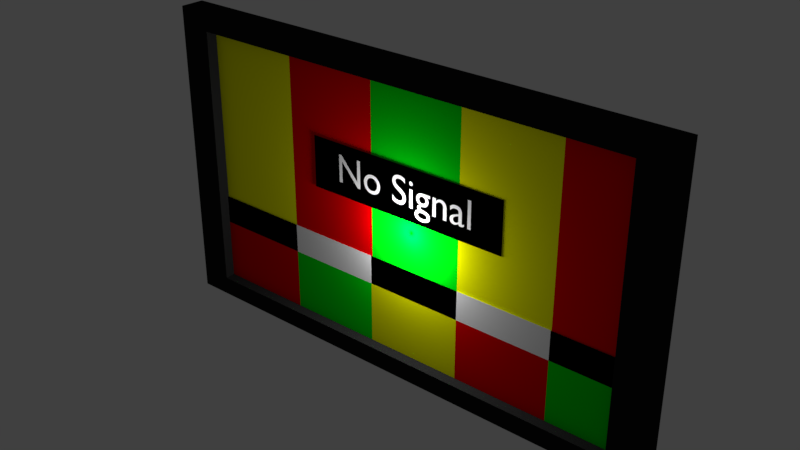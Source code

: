 # Source: 035_wall_TV.blend  (saved by Blender 2.78.0; exported with 4.5.12 LTS)
import bpy
from mathutils import Matrix  # noqa: F401  (used for matrix-valued properties, if any)

bpy.ops.wm.read_factory_settings(use_empty=True)
scene = bpy.context.scene
scene.name = 'Scene'

# ---- collections
col_collection_1 = bpy.data.collections.new('Collection 1'); scene.collection.children.link(col_collection_1)

# ---- materials (node trees are filled in below, after node groups)
mat_material_010 = bpy.data.materials.new('Material.010')
mat_material_010.alpha_threshold = 0.0
mat_material_010.use_transparent_shadow = False
mat_material_010.diffuse_color = (0.01341, 0.01341, 0.01341, 1.0)
mat_material_010.roughness = 0.5
mat_material_026 = bpy.data.materials.new('Material.026')
mat_material_026.alpha_threshold = 0.0
mat_material_026.use_transparent_shadow = False
mat_material_026.diffuse_color = (0.9773, 1.0, 0.0, 1.0)
mat_material_026.roughness = 0.5
mat_material_027 = bpy.data.materials.new('Material.027')
mat_material_027.alpha_threshold = 0.0
mat_material_027.use_transparent_shadow = False
mat_material_027.diffuse_color = (0.8, 0.0, 0.0008071, 1.0)
mat_material_027.roughness = 0.5
mat_material_028 = bpy.data.materials.new('Material.028')
mat_material_028.alpha_threshold = 0.0
mat_material_028.use_transparent_shadow = False
mat_material_028.diffuse_color = (0.0, 0.8, 0.005648, 1.0)
mat_material_028.roughness = 0.5
mat_material_029 = bpy.data.materials.new('Material.029')
mat_material_029.alpha_threshold = 0.0
mat_material_029.use_transparent_shadow = False
mat_material_029.diffuse_color = (1.0, 1.0, 1.0, 1.0)
mat_material_029.roughness = 0.5
mat_material_001 = bpy.data.materials.new('Material.001')
mat_material_001.alpha_threshold = 0.0
mat_material_001.use_transparent_shadow = False
mat_material_001.diffuse_color = (1.0, 1.0, 1.0, 1.0)
mat_material_001.roughness = 0.5
mat_material_002 = bpy.data.materials.new('Material.002')
mat_material_002.alpha_threshold = 0.0
mat_material_002.use_transparent_shadow = False
mat_material_002.diffuse_color = (0.0, 0.0, 0.0, 1.0)
mat_material_002.roughness = 0.5
mat_material = bpy.data.materials.new('Material')
mat_material.alpha_threshold = 0.0
mat_material.use_transparent_shadow = False
mat_material.diffuse_color = (0.9699, 0.9699, 0.9699, 1.0)
mat_material.roughness = 0.5
mat_material.line_color = (0.0, 0.0, 0.0, 1.0)

# ---- material node trees

# ---- world
world_world = bpy.data.worlds.new('World'); scene.world = world_world
world_world.color = (0.05088, 0.05088, 0.05088)
world_world.use_sun_shadow = False
world_world.sun_shadow_jitter_overblur = 0.0
world_world.cycles.sampling_method = 'MANUAL'

# ---- lights
light_lamp = bpy.data.lights.new('Lamp', 'POINT')
light_lamp.transmission_factor = 0.0
light_lamp.cutoff_distance = 30.0
light_lamp.energy = 100.0
light_lamp.shadow_buffer_clip_start = 1.001
light_lamp.shadow_soft_size = 0.1
light_lamp.shadow_maximum_resolution = 0.006
light_lamp.use_absolute_resolution = True

# ---- meshes
me_cube_012 = bpy.data.meshes.new('Cube.012')
me_cube_012.from_pydata([(0.02512, -0.269, 0.2911), (0.02529, -0.2517, 0.2911), (0.02578, -0.2517, 0.1583), (0.02561, -0.269, 0.1583), (0.02588, -0.2359, 0.1739), (0.02589, -0.235, 0.1732), (0.0259, -0.234, 0.1725), (0.02591, -0.2331, 0.1719), (0.02592, -0.2322, 0.1714), (0.02593, -0.2314, 0.1709), (0.02594, -0.2306, 0.1705), (0.02595, -0.2298, 0.1701), (0.02596, -0.2291, 0.1698), (0.02597, -0.2284, 0.1695), (0.02597, -0.2278, 0.1694), (0.02598, -0.2273, 0.1692), (0.02598, -0.2268, 0.1692), (0.02599, -0.2263, 0.1692), (0.02599, -0.2258, 0.1693), (0.026, -0.2254, 0.1694), (0.026, -0.225, 0.1696), (0.026, -0.2246, 0.1699), (0.02601, -0.2243, 0.1702), (0.02601, -0.2241, 0.1706), (0.02601, -0.2239, 0.1711), (0.02601, -0.2237, 0.1716), (0.02601, -0.2236, 0.1722), (0.026, -0.2235, 0.1729), (0.026, -0.2235, 0.1737), (0.02584, -0.2235, 0.2187), (0.02582, -0.2232, 0.2234), (0.02581, -0.2224, 0.2277), (0.02581, -0.221, 0.2315), (0.02582, -0.2192, 0.2349), (0.02583, -0.2169, 0.2379), (0.02585, -0.2143, 0.2405), (0.02587, -0.2112, 0.2427), (0.0259, -0.2079, 0.2444), (0.02593, -0.2042, 0.2458), (0.02596, -0.2003, 0.2467), (0.026, -0.1961, 0.2473), (0.02604, -0.1918, 0.2475), (0.02608, -0.1887, 0.2474), (0.02611, -0.1857, 0.2471), (0.02614, -0.1828, 0.2467), (0.02616, -0.1801, 0.2462), (0.02619, -0.1775, 0.2454), (0.02622, -0.1751, 0.2445), (0.02625, -0.1727, 0.2435), (0.02627, -0.1705, 0.2422), (0.0263, -0.1684, 0.2408), (0.02633, -0.1664, 0.2392), (0.02635, -0.1645, 0.2375), (0.02638, -0.1628, 0.2356), (0.02644, -0.1628, 0.2167), (0.02642, -0.1649, 0.2191), (0.02639, -0.167, 0.2212), (0.02636, -0.1693, 0.2231), (0.02633, -0.1715, 0.2249), (0.0263, -0.1738, 0.2264), (0.02627, -0.1761, 0.2276), (0.02624, -0.1785, 0.2287), (0.02622, -0.1808, 0.2296), (0.02619, -0.1832, 0.2303), (0.02617, -0.1856, 0.2307), (0.02614, -0.188, 0.231), (0.02612, -0.1904, 0.2311), (0.02609, -0.1929, 0.231), (0.02607, -0.1952, 0.2307), (0.02605, -0.1973, 0.2302), (0.02604, -0.1992, 0.2295), (0.02602, -0.2008, 0.2286), (0.02601, -0.2022, 0.2275), (0.02601, -0.2034, 0.2262), (0.026, -0.2044, 0.2246), (0.026, -0.2052, 0.2227), (0.026, -0.2057, 0.2207), (0.02601, -0.206, 0.2183), (0.02602, -0.2062, 0.2157), (0.02604, -0.2062, 0.2111), (0.02621, -0.1908, 0.2056), (0.02625, -0.1873, 0.2043), (0.02629, -0.1837, 0.203), (0.02633, -0.1802, 0.2016), (0.02637, -0.1768, 0.2), (0.0264, -0.1736, 0.1983), (0.02644, -0.1706, 0.1964), (0.02648, -0.1679, 0.1942), (0.02651, -0.1656, 0.1917), (0.02654, -0.1637, 0.1889), (0.02656, -0.1622, 0.1857), (0.02659, -0.1613, 0.1821), (0.0266, -0.161, 0.178), (0.02661, -0.1612, 0.1752), (0.02662, -0.1617, 0.1725), (0.02662, -0.1625, 0.1699), (0.02662, -0.1637, 0.1674), (0.02661, -0.1652, 0.1651), (0.0266, -0.1669, 0.163), (0.02659, -0.1689, 0.1612), (0.02657, -0.1712, 0.1596), (0.02655, -0.1736, 0.1583), (0.02653, -0.1764, 0.1574), (0.0265, -0.1793, 0.1568), (0.02647, -0.1824, 0.1566), (0.02645, -0.1844, 0.1566), (0.02643, -0.1864, 0.1568), (0.02641, -0.1884, 0.1571), (0.02639, -0.1904, 0.1575), (0.02637, -0.1924, 0.1581), (0.02634, -0.1943, 0.1588), (0.02632, -0.1963, 0.1596), (0.0263, -0.1983, 0.1605), (0.02628, -0.2002, 0.1616), (0.02625, -0.2021, 0.1628), (0.02623, -0.2041, 0.1641), (0.0262, -0.206, 0.1655), (0.02621, -0.2064, 0.164), (0.02621, -0.207, 0.1627), (0.0262, -0.2076, 0.1615), (0.0262, -0.2084, 0.1604), (0.02619, -0.2093, 0.1595), (0.02619, -0.2103, 0.1587), (0.02618, -0.2115, 0.158), (0.02617, -0.2127, 0.1575), (0.02615, -0.2142, 0.1571), (0.02614, -0.2157, 0.1568), (0.02612, -0.2174, 0.1566), (0.02611, -0.2192, 0.1566), (0.02609, -0.2205, 0.1566), (0.02608, -0.2218, 0.1567), (0.02607, -0.223, 0.1569), (0.02605, -0.2242, 0.1572), (0.02604, -0.2254, 0.1575), (0.02603, -0.2266, 0.158), (0.02601, -0.2279, 0.1586), (0.026, -0.2293, 0.1593), (0.02598, -0.2307, 0.1601), (0.02596, -0.2323, 0.161), (0.02594, -0.234, 0.1621), (0.02592, -0.2359, 0.1634), (0.02616, -0.2062, 0.176), (0.02618, -0.205, 0.1749), (0.0262, -0.2038, 0.1739), (0.02621, -0.2026, 0.173), (0.02623, -0.2014, 0.1722), (0.02624, -0.2001, 0.1714), (0.02626, -0.1989, 0.1707), (0.02627, -0.1976, 0.1702), (0.02629, -0.1963, 0.1697), (0.0263, -0.195, 0.1693), (0.02631, -0.1937, 0.169), (0.02633, -0.1923, 0.1689), (0.02634, -0.191, 0.1688), (0.02636, -0.1892, 0.1689), (0.02637, -0.1876, 0.1692), (0.02639, -0.186, 0.1697), (0.0264, -0.1845, 0.1704), (0.02641, -0.1832, 0.1712), (0.02642, -0.182, 0.1723), (0.02642, -0.181, 0.1734), (0.02643, -0.1801, 0.1747), (0.02643, -0.1795, 0.1761), (0.02643, -0.1789, 0.1777), (0.02642, -0.1786, 0.1793), (0.02642, -0.1785, 0.1811), (0.02641, -0.1788, 0.1836), (0.02639, -0.1795, 0.1858), (0.02637, -0.1808, 0.1879), (0.02635, -0.1824, 0.1898), (0.02632, -0.1844, 0.1916), (0.02629, -0.1868, 0.1933), (0.02626, -0.1895, 0.1948), (0.02623, -0.1924, 0.1963), (0.02619, -0.1956, 0.1976), (0.02615, -0.199, 0.199), (0.02611, -0.2025, 0.2003), (0.02607, -0.2062, 0.2015), (0.02708, -0.08781, 0.2457), (0.02725, -0.07049, 0.2457), (0.02757, -0.07049, 0.1583), (0.0274, -0.08781, 0.1583), (0.02717, -0.08781, 0.221), (0.02714, -0.08981, 0.2232), (0.02712, -0.09174, 0.2251), (0.02709, -0.0936, 0.2268), (0.02707, -0.09541, 0.2283), (0.02705, -0.09718, 0.2296), (0.02703, -0.09893, 0.2307), (0.02701, -0.1007, 0.2317), (0.02699, -0.1024, 0.2324), (0.02697, -0.1042, 0.233), (0.02695, -0.1059, 0.2333), (0.02693, -0.1077, 0.2336), (0.02691, -0.1096, 0.2336), (0.02688, -0.1122, 0.2335), (0.02686, -0.1145, 0.233), (0.02684, -0.1167, 0.2321), (0.02683, -0.1187, 0.231), (0.02682, -0.1205, 0.2296), (0.02681, -0.1221, 0.2279), (0.0268, -0.1235, 0.2259), (0.0268, -0.1246, 0.2236), (0.0268, -0.1255, 0.2212), (0.0268, -0.1262, 0.2185), (0.02681, -0.1266, 0.2155), (0.02682, -0.1267, 0.2124), (0.02702, -0.1267, 0.1583), (0.02684, -0.1441, 0.1583), (0.02665, -0.1441, 0.2122), (0.02663, -0.1438, 0.218), (0.02662, -0.143, 0.2232), (0.02661, -0.1417, 0.2278), (0.02661, -0.14, 0.232), (0.02662, -0.1379, 0.2357), (0.02663, -0.1354, 0.2388), (0.02665, -0.1325, 0.2415), (0.02668, -0.1294, 0.2437), (0.0267, -0.1259, 0.2453), (0.02674, -0.1222, 0.2465), (0.02677, -0.1183, 0.2472), (0.02681, -0.1143, 0.2475), (0.02684, -0.1119, 0.2474), (0.02686, -0.1094, 0.2471), (0.02689, -0.107, 0.2466), (0.02691, -0.1047, 0.2459), (0.02694, -0.1023, 0.245), (0.02697, -0.1001, 0.244), (0.02699, -0.09787, 0.2428), (0.02702, -0.09574, 0.2414), (0.02704, -0.0937, 0.2398), (0.02707, -0.09175, 0.2381), (0.02709, -0.08992, 0.2362), (0.02712, -0.0882, 0.2342), (0.02712, -0.08781, 0.2342), (0.02738, -0.05745, 0.2457), (0.02774, -0.02144, 0.2457), (0.0278, -0.01574, 0.2455), (0.02785, -0.01043, 0.2448), (0.0279, -0.005539, 0.2436), (0.02795, -0.001077, 0.242), (0.028, 0.002933, 0.24), (0.02804, 0.006472, 0.2376), (0.02809, 0.00952, 0.2348), (0.02812, 0.01206, 0.2317), (0.02816, 0.01407, 0.2281), (0.02818, 0.01552, 0.2243), (0.02821, 0.01641, 0.2201), (0.02823, 0.01671, 0.2155), (0.02823, 0.01668, 0.214), (0.02824, 0.01658, 0.2124), (0.02824, 0.01642, 0.2109), (0.02824, 0.01619, 0.2094), (0.02825, 0.0159, 0.208), (0.02825, 0.01555, 0.2066), (0.02825, 0.01512, 0.2053), (0.02825, 0.01464, 0.204), (0.02825, 0.01409, 0.2027), (0.02825, 0.01347, 0.2015), (0.02824, 0.01279, 0.2003), (0.02824, 0.01204, 0.1992), (0.02824, 0.01118, 0.198), (0.02823, 0.01026, 0.1969), (0.02823, 0.009268, 0.1959), (0.02822, 0.008214, 0.1948), (0.02821, 0.007095, 0.1939), (0.0282, 0.00591, 0.1929), (0.02819, 0.004661, 0.192), (0.02818, 0.003347, 0.1911), (0.02817, 0.001969, 0.1903), (0.02816, 0.000525, 0.1895), (0.02815, -0.0009836, 0.1888), (0.02814, -0.002557, 0.1881), (0.02814, -0.002557, 0.1877), (0.02816, -0.0005269, 0.1872), (0.02818, 0.001373, 0.1865), (0.0282, 0.003133, 0.1857), (0.02822, 0.004746, 0.1849), (0.02824, 0.006201, 0.1839), (0.02826, 0.007491, 0.1829), (0.02827, 0.008607, 0.1817), (0.02829, 0.00954, 0.1806), (0.0283, 0.01028, 0.1793), (0.02831, 0.01082, 0.178), (0.02832, 0.01115, 0.1766), (0.02832, 0.01126, 0.1752), (0.02832, 0.01121, 0.1743), (0.02833, 0.01103, 0.1733), (0.02833, 0.01074, 0.1724), (0.02833, 0.01033, 0.1715), (0.02832, 0.009801, 0.1705), (0.02832, 0.009146, 0.1696), (0.02832, 0.008365, 0.1687), (0.02831, 0.007456, 0.1678), (0.0283, 0.006417, 0.1669), (0.0283, 0.005247, 0.166), (0.02829, 0.003943, 0.1651), (0.02828, 0.002503, 0.1642), (0.02832, 0.006125, 0.1631), (0.02835, 0.009404, 0.162), (0.02839, 0.01234, 0.1606), (0.02842, 0.01495, 0.1591), (0.02845, 0.01723, 0.1574), (0.02847, 0.01919, 0.1555), (0.0285, 0.02084, 0.1534), (0.02852, 0.02217, 0.1512), (0.02854, 0.0232, 0.1487), (0.02855, 0.02392, 0.146), (0.02857, 0.02435, 0.1431), (0.02858, 0.0245, 0.14), (0.02859, 0.02415, 0.1363), (0.0286, 0.02315, 0.1327), (0.02859, 0.02151, 0.1294), (0.02858, 0.01928, 0.1263), (0.02856, 0.0165, 0.1235), (0.02854, 0.01318, 0.121), (0.02851, 0.009379, 0.1188), (0.02847, 0.005118, 0.117), (0.02843, 0.0004361, 0.1155), (0.02839, -0.004633, 0.1144), (0.02834, -0.01006, 0.1138), (0.02828, -0.0158, 0.1135), (0.02822, -0.02205, 0.1138), (0.02816, -0.02784, 0.1144), (0.0281, -0.03317, 0.1155), (0.02805, -0.038, 0.1169), (0.028, -0.04233, 0.1187), (0.02795, -0.04614, 0.121), (0.02791, -0.0494, 0.1235), (0.02787, -0.05212, 0.1265), (0.02784, -0.05425, 0.1297), (0.02781, -0.0558, 0.1333), (0.02779, -0.05674, 0.1372), (0.02777, -0.05706, 0.1414), (0.02776, -0.05692, 0.1441), (0.02775, -0.05648, 0.1468), (0.02775, -0.05573, 0.1493), (0.02775, -0.05465, 0.1518), (0.02776, -0.05322, 0.1541), (0.02777, -0.05141, 0.1563), (0.02778, -0.04922, 0.1584), (0.0278, -0.04662, 0.1602), (0.02783, -0.04359, 0.1619), (0.02786, -0.04012, 0.1634), (0.02789, -0.03618, 0.1647), (0.02793, -0.03176, 0.1657), (0.02797, -0.02755, 0.1666), (0.028, -0.0237, 0.1674), (0.02804, -0.0202, 0.1683), (0.02806, -0.01706, 0.1691), (0.02809, -0.01427, 0.17), (0.02811, -0.01185, 0.1708), (0.02813, -0.009797, 0.1717), (0.02814, -0.008109, 0.1727), (0.02815, -0.006791, 0.1737), (0.02815, -0.005847, 0.1747), (0.02816, -0.005278, 0.1758), (0.02815, -0.005088, 0.177), (0.02814, -0.005562, 0.1793), (0.02812, -0.006901, 0.1809), (0.0281, -0.008981, 0.1822), (0.02807, -0.01168, 0.1831), (0.02803, -0.01487, 0.1838), (0.02799, -0.01842, 0.1845), (0.02795, -0.02222, 0.1852), (0.02791, -0.02614, 0.186), (0.02787, -0.03005, 0.1872), (0.02783, -0.03383, 0.1887), (0.02778, -0.03736, 0.1908), (0.02774, -0.04051, 0.1935), (0.02773, -0.04153, 0.1947), (0.02771, -0.04254, 0.1959), (0.0277, -0.04351, 0.1973), (0.02768, -0.04445, 0.1989), (0.02767, -0.04533, 0.2005), (0.02765, -0.04613, 0.2022), (0.02764, -0.04685, 0.204), (0.02763, -0.04748, 0.2058), (0.02762, -0.04799, 0.2077), (0.0276, -0.04837, 0.2095), (0.0276, -0.04861, 0.2114), (0.02759, -0.04869, 0.2132), (0.02758, -0.04864, 0.215), (0.02758, -0.04848, 0.2167), (0.02757, -0.04822, 0.2183), (0.02757, -0.04783, 0.2199), (0.02757, -0.04732, 0.2215), (0.02757, -0.04667, 0.223), (0.02757, -0.04588, 0.2245), (0.02758, -0.04494, 0.226), (0.02758, -0.04384, 0.2275), (0.02759, -0.04258, 0.229), (0.0276, -0.04115, 0.2306), (0.02761, -0.03954, 0.2323), (0.02743, -0.05745, 0.2323), (0.02773, -0.03312, 0.2153), (0.02774, -0.03297, 0.213), (0.02776, -0.03255, 0.2108), (0.02777, -0.03187, 0.2088), (0.02779, -0.03094, 0.2069), (0.02781, -0.02978, 0.2051), (0.02782, -0.0284, 0.2036), (0.02785, -0.02681, 0.2022), (0.02787, -0.02504, 0.2011), (0.02789, -0.0231, 0.2002), (0.02791, -0.021, 0.1995), (0.02794, -0.01875, 0.1991), (0.02796, -0.01638, 0.199), (0.02799, -0.01382, 0.1991), (0.02801, -0.01143, 0.1995), (0.02803, -0.009205, 0.2001), (0.02804, -0.007163, 0.201), (0.02806, -0.005316, 0.2021), (0.02807, -0.003676, 0.2034), (0.02808, -0.002254, 0.2049), (0.02808, -0.001064, 0.2066), (0.02809, -0.0001171, 0.2084), (0.02809, 0.0005744, 0.2105), (0.02808, 0.0009983, 0.2126), (0.02808, 0.001142, 0.215), (0.02807, 0.0009836, 0.2171), (0.02805, 0.0005215, 0.2191), (0.02804, -0.0002231, 0.221), (0.02802, -0.001229, 0.2229), (0.028, -0.002476, 0.2245), (0.02798, -0.003943, 0.2261), (0.02796, -0.005608, 0.2274), (0.02794, -0.007451, 0.2285), (0.02792, -0.00945, 0.2295), (0.02789, -0.01159, 0.2302), (0.02787, -0.01384, 0.2306), (0.02785, -0.01618, 0.2307), (0.02782, -0.01844, 0.2306), (0.0278, -0.02061, 0.2302), (0.02779, -0.02269, 0.2295), (0.02777, -0.02464, 0.2286), (0.02776, -0.02644, 0.2275), (0.02774, -0.02808, 0.2262), (0.02774, -0.02953, 0.2247), (0.02773, -0.03076, 0.2231), (0.02773, -0.03176, 0.2213), (0.02773, -0.0325, 0.2194), (0.02773, -0.03296, 0.2174), (0.02794, -0.04032, 0.14), (0.02795, -0.04014, 0.1381), (0.02796, -0.03959, 0.1363), (0.02798, -0.03868, 0.1347), (0.02799, -0.03744, 0.1332), (0.02801, -0.03585, 0.1319), (0.02804, -0.03395, 0.1307), (0.02806, -0.03172, 0.1297), (0.02809, -0.02919, 0.1289), (0.02812, -0.02636, 0.1282), (0.02815, -0.02324, 0.1277), (0.02819, -0.01985, 0.1275), (0.02823, -0.01618, 0.1274), (0.02826, -0.01239, 0.1275), (0.0283, -0.008908, 0.1277), (0.02833, -0.005731, 0.1282), (0.02835, -0.002869, 0.1289), (0.02837, -0.0003261, 0.1298), (0.02839, 0.001893, 0.1308), (0.02841, 0.003784, 0.132), (0.02842, 0.005342, 0.1334), (0.02842, 0.006562, 0.135), (0.02843, 0.007439, 0.1368), (0.02842, 0.007969, 0.1387), (0.02842, 0.008147, 0.1408), (0.02841, 0.007979, 0.1427), (0.0284, 0.007487, 0.1445), (0.02838, 0.006687, 0.1461), (0.02837, 0.005595, 0.1477), (0.02835, 0.004227, 0.1491), (0.02833, 0.0026, 0.1503), (0.0283, 0.000729, 0.1514), (0.02828, -0.001369, 0.1523), (0.02826, -0.003678, 0.1531), (0.02823, -0.006181, 0.1536), (0.0282, -0.008863, 0.1539), (0.02817, -0.01171, 0.154), (0.02814, -0.01452, 0.154), (0.02812, -0.01754, 0.1538), (0.02809, -0.02069, 0.1534), (0.02806, -0.02388, 0.1529), (0.02803, -0.02702, 0.1521), (0.028, -0.03003, 0.1512), (0.02798, -0.03281, 0.15), (0.02796, -0.03528, 0.1486), (0.02794, -0.03735, 0.1469), (0.02794, -0.03894, 0.1449), (0.02793, -0.03996, 0.1426), (0.02832, 0.03715, 0.2457), (0.02849, 0.05448, 0.2457), (0.02881, 0.05447, 0.1583), (0.02864, 0.03715, 0.1583), (0.0282, 0.0354, 0.2722), (0.0282, 0.0355, 0.2736), (0.0282, 0.03577, 0.2749), (0.0282, 0.03622, 0.2762), (0.0282, 0.03682, 0.2774), (0.0282, 0.03757, 0.2785), (0.02821, 0.03844, 0.2795), (0.02821, 0.03944, 0.2803), (0.02822, 0.04054, 0.2811), (0.02823, 0.04173, 0.2817), (0.02824, 0.043, 0.2821), (0.02826, 0.04433, 0.2824), (0.02827, 0.04572, 0.2825), (0.02828, 0.04711, 0.2824), (0.0283, 0.04844, 0.2821), (0.02831, 0.04971, 0.2817), (0.02833, 0.0509, 0.2811), (0.02834, 0.052, 0.2803), (0.02835, 0.05299, 0.2795), (0.02836, 0.05387, 0.2785), (0.02838, 0.05462, 0.2774), (0.02839, 0.05522, 0.2762), (0.0284, 0.05566, 0.2749), (0.0284, 0.05594, 0.2736), (0.02841, 0.05604, 0.2722), (0.02841, 0.05594, 0.2708), (0.02842, 0.05566, 0.2695), (0.02842, 0.05522, 0.2682), (0.02841, 0.05461, 0.267), (0.02841, 0.05387, 0.2659), (0.02841, 0.05299, 0.2649), (0.0284, 0.052, 0.264), (0.02839, 0.0509, 0.2633), (0.02838, 0.04971, 0.2627), (0.02837, 0.04844, 0.2622), (0.02836, 0.04711, 0.262), (0.02834, 0.04572, 0.2619), (0.02833, 0.04433, 0.262), (0.02832, 0.04299, 0.2622), (0.0283, 0.04173, 0.2627), (0.02829, 0.04054, 0.2633), (0.02827, 0.03944, 0.264), (0.02826, 0.03844, 0.2649), (0.02825, 0.03757, 0.2659), (0.02824, 0.03682, 0.267), (0.02823, 0.03622, 0.2682), (0.02822, 0.03577, 0.2695), (0.02821, 0.0355, 0.2708), (0.02859, 0.07861, 0.2835), (0.02861, 0.08097, 0.285), (0.02863, 0.08335, 0.2863), (0.02865, 0.08576, 0.2876), (0.02867, 0.08819, 0.2887), (0.02869, 0.09064, 0.2896), (0.02871, 0.09312, 0.2905), (0.02873, 0.09561, 0.2912), (0.02875, 0.09811, 0.2918), (0.02878, 0.1006, 0.2922), (0.0288, 0.1031, 0.2926), (0.02883, 0.1057, 0.2928), (0.02885, 0.1082, 0.2928), (0.02891, 0.1141, 0.2925), (0.02897, 0.1196, 0.2917), (0.02902, 0.1248, 0.2903), (0.02908, 0.1295, 0.2884), (0.02913, 0.1337, 0.2861), (0.02918, 0.1375, 0.2832), (0.02922, 0.1407, 0.2799), (0.02926, 0.1435, 0.2762), (0.0293, 0.1456, 0.272), (0.02933, 0.1472, 0.2675), (0.02936, 0.1482, 0.2626), (0.02938, 0.1485, 0.2574), (0.0294, 0.1474, 0.249), (0.0294, 0.1442, 0.2417), (0.02937, 0.1395, 0.2354), (0.02933, 0.1336, 0.23), (0.02928, 0.1269, 0.2251), (0.02923, 0.1198, 0.2206), (0.02918, 0.1127, 0.2162), (0.02913, 0.106, 0.2119), (0.02908, 0.1, 0.2074), (0.02906, 0.09532, 0.2024), (0.02904, 0.0922, 0.1968), (0.02906, 0.09107, 0.1904), (0.02907, 0.09121, 0.1885), (0.02908, 0.09164, 0.1866), (0.02909, 0.09236, 0.1847), (0.02911, 0.09338, 0.1828), (0.02913, 0.0947, 0.181), (0.02915, 0.09632, 0.1793), (0.02917, 0.09825, 0.1777), (0.0292, 0.1005, 0.1764), (0.02923, 0.1031, 0.1753), (0.02926, 0.1059, 0.1744), (0.0293, 0.1091, 0.1739), (0.02933, 0.1127, 0.1737), (0.02936, 0.1159, 0.1738), (0.02939, 0.1191, 0.1743), (0.02942, 0.1223, 0.1749), (0.02945, 0.1254, 0.1759), (0.02948, 0.1284, 0.1772), (0.0295, 0.1314, 0.1787), (0.02952, 0.1344, 0.1804), (0.02954, 0.1372, 0.1824), (0.02956, 0.14, 0.1847), (0.02958, 0.1426, 0.1872), (0.0296, 0.1452, 0.19), (0.02961, 0.1477, 0.193), (0.0297, 0.1477, 0.1688), (0.02968, 0.1449, 0.1668), (0.02966, 0.1421, 0.165), (0.02963, 0.1392, 0.1634), (0.02961, 0.1363, 0.1619), (0.02959, 0.1334, 0.1607), (0.02956, 0.1304, 0.1596), (0.02953, 0.1273, 0.1586), (0.0295, 0.1241, 0.1579), (0.02947, 0.1209, 0.1573), (0.02944, 0.1175, 0.1569), (0.02941, 0.1141, 0.1566), (0.02937, 0.1105, 0.1566), (0.02932, 0.1053, 0.1569), (0.02927, 0.1003, 0.1578), (0.02922, 0.09569, 0.1593), (0.02917, 0.09138, 0.1613), (0.02912, 0.08744, 0.1638), (0.02907, 0.08391, 0.1668), (0.02903, 0.08083, 0.1702), (0.02899, 0.07824, 0.174), (0.02895, 0.07615, 0.1782), (0.02892, 0.07462, 0.1827), (0.0289, 0.07368, 0.1875), (0.02887, 0.07336, 0.1926), (0.02885, 0.07449, 0.2023), (0.02885, 0.07761, 0.2105), (0.02887, 0.08233, 0.2173), (0.02891, 0.08824, 0.2231), (0.02896, 0.09496, 0.2281), (0.02901, 0.1021, 0.2325), (0.02907, 0.1092, 0.2366), (0.02912, 0.1159, 0.2405), (0.02916, 0.1218, 0.2446), (0.02919, 0.1265, 0.249), (0.02921, 0.1296, 0.254), (0.0292, 0.1308, 0.2599), (0.02918, 0.1306, 0.2622), (0.02917, 0.1301, 0.2643), (0.02916, 0.1292, 0.2663), (0.02914, 0.1281, 0.2682), (0.02912, 0.1266, 0.2698), (0.02909, 0.1249, 0.2713), (0.02907, 0.1229, 0.2726), (0.02904, 0.1207, 0.2737), (0.02902, 0.1182, 0.2745), (0.02899, 0.1156, 0.2752), (0.02896, 0.1127, 0.2756), (0.02893, 0.1098, 0.2757), (0.02891, 0.1075, 0.2756), (0.02888, 0.1051, 0.2754), (0.02886, 0.1027, 0.275), (0.02884, 0.1002, 0.2745), (0.02882, 0.09766, 0.2737), (0.02879, 0.09506, 0.2728), (0.02877, 0.09241, 0.2716), (0.02875, 0.08972, 0.2702), (0.02873, 0.08698, 0.2685), (0.02871, 0.08422, 0.2666), (0.02869, 0.08143, 0.2644), (0.02867, 0.07861, 0.2619), (0.03057, 0.2647, 0.2475), (0.03063, 0.2711, 0.2471), (0.0307, 0.2772, 0.2459), (0.03076, 0.2829, 0.244), (0.03082, 0.2882, 0.2415), (0.03088, 0.2931, 0.2383), (0.03094, 0.2975, 0.2346), (0.03099, 0.3014, 0.2303), (0.03104, 0.3047, 0.2256), (0.03109, 0.3073, 0.2204), (0.03113, 0.3092, 0.2149), (0.03116, 0.3104, 0.209), (0.03119, 0.3108, 0.2029), (0.03121, 0.3104, 0.1963), (0.03122, 0.3093, 0.1901), (0.03122, 0.3074, 0.1843), (0.03122, 0.3048, 0.1789), (0.0312, 0.3016, 0.174), (0.03118, 0.2978, 0.1697), (0.03115, 0.2935, 0.1658), (0.03112, 0.2886, 0.1626), (0.03107, 0.2832, 0.16), (0.03102, 0.2774, 0.1581), (0.03097, 0.2712, 0.157), (0.0309, 0.2647, 0.1566), (0.03083, 0.2579, 0.1569), (0.03077, 0.2515, 0.1581), (0.0307, 0.2455, 0.1599), (0.03064, 0.24, 0.1624), (0.03057, 0.235, 0.1656), (0.03052, 0.2305, 0.1694), (0.03046, 0.2267, 0.1737), (0.03041, 0.2234, 0.1786), (0.03037, 0.2208, 0.184), (0.03033, 0.219, 0.1899), (0.03029, 0.2178, 0.1962), (0.03026, 0.2174, 0.2029), (0.03024, 0.2178, 0.2092), (0.03023, 0.219, 0.2152), (0.03023, 0.2209, 0.2208), (0.03024, 0.2236, 0.226), (0.03025, 0.2269, 0.2307), (0.03028, 0.2308, 0.2349), (0.03031, 0.2352, 0.2386), (0.03035, 0.2402, 0.2417), (0.03039, 0.2457, 0.2441), (0.03044, 0.2517, 0.246), (0.0305, 0.258, 0.2471), (0.03063, 0.2649, 0.2319), (0.03059, 0.2607, 0.2316), (0.03055, 0.2567, 0.2309), (0.03052, 0.2529, 0.2297), (0.03049, 0.2495, 0.2281), (0.03046, 0.2463, 0.2261), (0.03045, 0.2435, 0.2236), (0.03043, 0.241, 0.2209), (0.03042, 0.239, 0.2178), (0.03042, 0.2373, 0.2144), (0.03042, 0.2361, 0.2107), (0.03043, 0.2354, 0.2068), (0.03044, 0.2351, 0.2027), (0.03046, 0.2353, 0.1981), (0.03048, 0.236, 0.1939), (0.03051, 0.2372, 0.19), (0.03054, 0.2388, 0.1864), (0.03057, 0.2408, 0.1832), (0.0306, 0.2431, 0.1803), (0.03064, 0.2459, 0.1779), (0.03068, 0.249, 0.1759), (0.03072, 0.2525, 0.1743), (0.03076, 0.2563, 0.1731), (0.0308, 0.2605, 0.1724), (0.03085, 0.2649, 0.1721), (0.03089, 0.269, 0.1724), (0.03092, 0.2728, 0.1731), (0.03095, 0.2764, 0.1743), (0.03098, 0.2796, 0.176), (0.031, 0.2826, 0.1781), (0.03102, 0.2853, 0.1806), (0.03103, 0.2876, 0.1835), (0.03104, 0.2895, 0.1867), (0.03104, 0.2911, 0.1903), (0.03104, 0.2922, 0.1942), (0.03103, 0.2929, 0.1984), (0.03101, 0.2931, 0.2029), (0.031, 0.2929, 0.207), (0.03097, 0.2922, 0.2109), (0.03095, 0.291, 0.2145), (0.03092, 0.2894, 0.2178), (0.03089, 0.2875, 0.2209), (0.03086, 0.2851, 0.2237), (0.03082, 0.2825, 0.2261), (0.03079, 0.2795, 0.2281), (0.03075, 0.2762, 0.2297), (0.03071, 0.2727, 0.2309), (0.03067, 0.2689, 0.2316), (0.03108, 0.3324, 0.2911), (0.03126, 0.3503, 0.2911), (0.03163, 0.3503, 0.1883), (0.03215, 0.4403, 0.2911), (0.0323, 0.4555, 0.2911), (0.03279, 0.4554, 0.1583), (0.03261, 0.4375, 0.1583), (0.03223, 0.4375, 0.2605), (0.03173, 0.3488, 0.1583), (0.03157, 0.3324, 0.1583), (0.03472, 0.6045, 0.09127), (0.02451, -0.4255, 0.09127), (0.03501, 0.6045, 0.3423), (0.0248, -0.4255, 0.3423), (0.03991, 1.298, -0.5915), (0.01209, -1.069, -0.5915), (0.04004, 1.298, -0.1491), (0.01222, -1.069, -0.1491), (0.03336, 0.7408, -0.5915), (0.0335, 0.7408, -0.1491), (0.02784, 0.2718, -0.5915), (0.02798, 0.2718, -0.1491), (0.02218, -0.2098, -0.5915), (0.02232, -0.2098, -0.1491), (0.01664, -0.6812, -0.5915), (0.01678, -0.6812, -0.1491), (0.04, 1.298, -0.2921), (0.01218, -1.069, -0.2921), (0.03345, 0.7408, -0.2921), (0.02794, 0.2718, -0.2921), (0.02228, -0.2098, -0.2921), (0.01674, -0.6812, -0.2921), (0.1084, 1.378, -0.6851), (0.1084, 1.378, 0.7952), (0.07945, -1.159, -0.6851), (0.07945, -1.159, 0.7952), (-0.01029, 1.38, -0.6851), (-0.01029, 1.38, 0.7952), (-0.03926, -1.158, -0.6851), (-0.03926, -1.158, 0.7952), (-0.03926, -1.158, 0.05507), (-0.02478, 0.1111, 0.7952), (-0.01029, 1.38, 0.05507), (-0.02478, 0.1111, -0.6851), (-0.03926, -1.158, -0.315), (-0.01753, 0.7454, 0.7952), (-0.01029, 1.38, -0.315), (-0.03202, -0.5233, -0.6851), (-0.03926, -1.158, 0.4251), (-0.03202, -0.5233, 0.7952), (-0.01029, 1.38, 0.4251), (-0.01753, 0.7454, -0.6851), (-0.03926, -1.158, -0.5), (-0.01391, 1.063, 0.7952), (-0.01029, 1.38, -0.5), (-0.03564, -0.8405, -0.6851), (-0.03926, -1.158, 0.2401), (-0.0284, -0.2061, 0.7952), (-0.01029, 1.38, 0.2401), (-0.02116, 0.4282, -0.6851), (-0.03926, -1.158, -0.13), (-0.02116, 0.4282, 0.7952), (-0.01029, 1.38, -0.13), (-0.0284, -0.2061, -0.6851), (-0.03926, -1.158, 0.6102), (-0.03564, -0.8405, 0.7952), (-0.01029, 1.38, 0.6102), (-0.01391, 1.063, -0.6851), (-0.03926, -1.158, -0.5925), (-0.0121, 1.221, 0.7952), (-0.01029, 1.38, -0.5925), (-0.03745, -0.9991, -0.6851), (-0.03926, -1.158, 0.1476), (-0.02659, -0.04753, 0.7952), (-0.01029, 1.38, 0.1476), (-0.02297, 0.2696, -0.6851), (-0.02478, 0.1111, -0.5925), (-0.03745, -0.9991, 0.05507), (-0.03926, -1.158, -0.2225), (-0.01935, 0.5868, 0.7952), (-0.01029, 1.38, -0.2225), (-0.03021, -0.3647, -0.6851), (-0.03926, -1.158, 0.5177), (-0.03383, -0.6819, 0.7952), (-0.01029, 1.38, 0.5177), (-0.01572, 0.904, -0.6851), (-0.03745, -0.9991, 0.4251), (-0.03202, -0.5233, -0.5925), (-0.03745, -0.9991, -0.315), (-0.01753, 0.7454, -0.5925), (-0.03926, -1.158, -0.4075), (-0.01572, 0.904, 0.7952), (-0.01029, 1.38, -0.4075), (-0.03383, -0.6819, -0.6851), (-0.03926, -1.158, 0.3326), (-0.03021, -0.3647, 0.7952), (-0.01029, 1.38, 0.3326), (-0.01935, 0.5868, -0.6851), (-0.03926, -1.158, -0.03745), (-0.02297, 0.2696, 0.7952), (-0.01029, 1.38, -0.03745), (-0.02659, -0.04753, -0.6851), (-0.03926, -1.158, 0.7027), (-0.03745, -0.9991, 0.7952), (-0.01029, 1.38, 0.7027), (-0.0121, 1.221, -0.6851), (-0.02478, 0.1111, 0.7027), (-0.0121, 1.221, 0.05507), (-0.01753, 0.7454, 0.7027), (-0.0121, 1.221, 0.4251), (-0.03202, -0.5233, 0.7027), (-0.0121, 1.221, -0.315), (-0.0121, 1.221, -0.13), (-0.02116, 0.4282, -0.5925), (-0.03745, -0.9991, -0.13), (-0.03564, -0.8405, -0.5925), (-0.03745, -0.9991, -0.5), (-0.0284, -0.2061, 0.7027), (-0.03564, -0.8405, 0.7027), (-0.03745, -0.9991, 0.6102), (-0.03745, -0.9991, 0.2401), (-0.01391, 1.063, 0.7027), (-0.0121, 1.221, 0.6102), (-0.02116, 0.4282, 0.7027), (-0.0121, 1.221, 0.2401), (-0.0284, -0.2061, -0.5925), (-0.01391, 1.063, -0.5925), (-0.0121, 1.221, -0.5), (-0.0121, 1.221, -0.4075), (-0.01572, 0.904, -0.5925), (-0.03021, -0.3647, -0.5925), (-0.0121, 1.221, 0.3326), (-0.01935, 0.5868, 0.7027), (-0.02297, 0.2696, 0.7027), (-0.0121, 1.221, 0.7027), (-0.01572, 0.904, 0.7027), (-0.03745, -0.9991, 0.3326), (-0.03745, -0.9991, 0.1476), (-0.03383, -0.6819, 0.7027), (-0.03745, -0.9991, 0.7027), (-0.03745, -0.9991, 0.5177), (-0.02659, -0.04753, 0.7027), (-0.03021, -0.3647, 0.7027), (-0.03745, -0.9991, -0.4075), (-0.03745, -0.9991, -0.5925), (-0.03745, -0.9991, -0.03745), (-0.03745, -0.9991, -0.2225), (-0.02297, 0.2696, -0.5925), (-0.0121, 1.221, -0.03745), (-0.0121, 1.221, -0.2225), (-0.01935, 0.5868, -0.5925), (-0.03383, -0.6819, -0.5925), (-0.0121, 1.221, 0.5177), (-0.0121, 1.221, 0.1476), (-0.02659, -0.04753, -0.5925), (-0.0121, 1.221, -0.5925), (0.03342, 0.269, 0.05507), (0.03885, 0.7448, 0.05507), (0.03885, 0.7448, 0.1476), (0.03885, 0.7448, 0.5177), (0.03885, 0.7448, 0.4251), (0.03342, 0.269, 0.4251), (0.03885, 0.7448, -0.2225), (0.03885, 0.7448, -0.315), (0.03342, 0.269, -0.315), (0.02256, -0.6825, 0.05507), (0.03161, 0.1104, 0.7027), (0.02799, -0.2068, 0.05507), (0.04428, 1.221, 0.05507), (0.03885, 0.7448, 0.3326), (0.03885, 0.7448, 0.2401), (0.03885, 0.7448, 0.7027), (0.03885, 0.7448, 0.6102), (0.04428, 1.221, 0.4251), (0.02437, -0.5239, 0.7027), (0.02256, -0.6825, 0.4251), (0.02799, -0.2068, 0.4251), (0.02256, -0.6825, -0.315), (0.02799, -0.2068, -0.315), (0.03885, 0.7448, -0.4075), (0.03885, 0.7448, -0.5), (0.03885, 0.7448, -0.03745), (0.03885, 0.7448, -0.13), (0.04428, 1.221, -0.315), (0.04428, 1.221, -0.13), (0.03342, 0.269, -0.13), (0.03342, 0.269, -0.5), (0.02799, -0.2068, -0.2225), (0.02799, -0.2068, -0.03745), (0.02799, -0.2068, -0.13), (0.02256, -0.6825, -0.13), (0.02256, -0.6825, -0.5), (0.02799, -0.2068, 0.5177), (0.02799, -0.2068, 0.7027), (0.02799, -0.2068, 0.6102), (0.02075, -0.8411, 0.7027), (0.02256, -0.6825, 0.6102), (0.02256, -0.6825, 0.2401), (0.04247, 1.062, 0.7027), (0.04428, 1.221, 0.6102), (0.03523, 0.4276, 0.7027), (0.03342, 0.269, 0.6102), (0.03342, 0.269, 0.2401), (0.04428, 1.221, 0.2401), (0.02799, -0.2068, 0.1476), (0.02799, -0.2068, 0.3326), (0.02799, -0.2068, 0.2401), (0.02799, -0.2068, -0.4075), (0.02799, -0.2068, -0.5), (0.04428, 1.221, -0.5), (0.03161, 0.1104, -0.5925), (0.01894, -0.9997, 0.05507), (0.01894, -0.9997, 0.4251), (0.02437, -0.5239, -0.5925), (0.01894, -0.9997, -0.315), (0.03885, 0.7448, -0.5925), (0.03523, 0.4276, -0.5925), (0.01894, -0.9997, -0.13), (0.02075, -0.8411, -0.5925), (0.01894, -0.9997, -0.5), (0.01894, -0.9997, 0.6102), (0.01894, -0.9997, 0.2401), (0.02799, -0.2068, -0.5925), (0.04247, 1.062, -0.5925), (0.04428, 1.221, -0.4075), (0.04066, 0.9033, -0.5925), (0.02618, -0.3653, -0.5925), (0.04428, 1.221, 0.3326), (0.03342, 0.269, 0.3326), (0.03342, 0.269, 0.1476), (0.03704, 0.5862, 0.7027), (0.03342, 0.269, 0.7027), (0.03342, 0.269, 0.5177), (0.04428, 1.221, 0.7027), (0.04066, 0.9033, 0.7027), (0.02256, -0.6825, 0.3326), (0.01894, -0.9997, 0.3326), (0.01894, -0.9997, 0.1476), (0.02256, -0.6825, 0.7027), (0.01894, -0.9997, 0.7027), (0.01894, -0.9997, 0.5177), (0.0298, -0.04817, 0.7027), (0.02618, -0.3653, 0.7027), (0.02256, -0.6825, -0.4075), (0.01894, -0.9997, -0.4075), (0.01894, -0.9997, -0.5925), (0.02256, -0.6825, -0.03745), (0.01894, -0.9997, -0.03745), (0.01894, -0.9997, -0.2225), (0.03342, 0.269, -0.4075), (0.03342, 0.269, -0.5925), (0.03342, 0.269, -0.03745), (0.03342, 0.269, -0.2225), (0.04428, 1.221, -0.03745), (0.04428, 1.221, -0.2225), (0.03704, 0.5862, -0.5925), (0.02256, -0.6825, -0.2225), (0.02256, -0.6825, -0.5925), (0.02256, -0.6825, 0.5177), (0.02256, -0.6825, 0.1476), (0.04428, 1.221, 0.5177), (0.04428, 1.221, 0.1476), (0.0298, -0.04817, -0.5925), (0.04428, 1.221, -0.5925), (-0.03926, -1.158, -0.6388), (-0.03835, -1.078, -0.6851), (-0.03745, -0.9991, -0.6388), (-0.03835, -1.078, -0.5925), (-0.03926, -1.158, -0.6619), (-0.03881, -1.118, -0.6851), (-0.03745, -0.9991, -0.6619), (-0.03881, -1.118, -0.5925), (-0.03926, -1.158, -0.6157), (-0.0379, -1.039, -0.6851), (-0.03745, -0.9991, -0.6157), (-0.0379, -1.039, -0.5925), (-0.03835, -1.078, -0.6619), (-0.03835, -1.078, -0.6157), (-0.03881, -1.118, -0.6388), (-0.0379, -1.039, -0.6388), (-0.0379, -1.039, -0.6157), (-0.03881, -1.118, -0.6157), (-0.03881, -1.118, -0.6619), (-0.0379, -1.039, -0.6619)], [], [(2, 0, 1), (2, 3, 0), (42, 40, 41), (43, 40, 42), (43, 39, 40), (44, 39, 43), (45, 39, 44), (45, 38, 39), (46, 38, 45), (46, 37, 38), (47, 37, 46), (48, 37, 47), (48, 36, 37), (49, 36, 48), (49, 35, 36), (50, 35, 49), (51, 35, 50), (51, 34, 35), (52, 34, 51), (52, 33, 34), (53, 33, 52), (54, 55, 53), (55, 56, 53), (56, 57, 53), (57, 58, 53), (58, 59, 53), (59, 60, 53), (60, 61, 53), (61, 62, 53), (62, 63, 53), (63, 64, 53), (64, 33, 53), (64, 65, 33), (65, 66, 33), (66, 32, 33), (66, 67, 32), (67, 31, 32), (68, 31, 67), (69, 31, 68), (70, 31, 69), (71, 31, 70), (72, 31, 71), (72, 30, 31), (73, 30, 72), (74, 30, 73), (75, 30, 74), (75, 29, 30), (76, 29, 75), (77, 29, 76), (77, 28, 29), (78, 28, 77), (79, 28, 78), (80, 177, 79), (177, 28, 79), (81, 177, 80), (82, 177, 81), (83, 177, 82), (84, 177, 83), (84, 176, 177), (141, 28, 177), (84, 175, 176), (85, 175, 84), (85, 174, 175), (86, 174, 85), (86, 173, 174), (87, 173, 86), (87, 172, 173), (87, 171, 172), (88, 171, 87), (88, 170, 171), (89, 170, 88), (89, 169, 170), (89, 168, 169), (90, 168, 89), (90, 167, 168), (90, 166, 167), (91, 166, 90), (91, 165, 166), (92, 165, 91), (92, 164, 165), (92, 163, 164), (93, 163, 92), (93, 162, 163), (93, 161, 162), (142, 28, 141), (94, 161, 93), (143, 28, 142), (94, 160, 161), (144, 28, 143), (5, 140, 4), (144, 27, 28), (94, 159, 160), (6, 140, 5), (145, 27, 144), (145, 26, 27), (7, 140, 6), (95, 159, 94), (95, 158, 159), (145, 25, 26), (146, 25, 145), (8, 140, 7), (146, 24, 25), (147, 24, 146), (9, 140, 8), (95, 157, 158), (147, 23, 24), (10, 140, 9), (148, 23, 147), (148, 22, 23), (11, 140, 10), (95, 156, 157), (148, 21, 22), (149, 21, 148), (12, 140, 11), (149, 20, 21), (96, 156, 95), (13, 140, 12), (96, 155, 156), (150, 20, 149), (150, 19, 20), (14, 140, 13), (150, 18, 19), (15, 140, 14), (151, 18, 150), (151, 17, 18), (16, 140, 15), (151, 16, 17), (96, 154, 155), (151, 140, 16), (152, 140, 151), (96, 153, 154), (153, 140, 152), (96, 116, 153), (116, 140, 153), (97, 116, 96), (97, 115, 116), (117, 140, 116), (98, 115, 97), (98, 114, 115), (118, 140, 117), (118, 139, 140), (99, 114, 98), (99, 113, 114), (119, 139, 118), (119, 138, 139), (99, 112, 113), (120, 138, 119), (100, 112, 99), (120, 137, 138), (100, 111, 112), (121, 137, 120), (121, 136, 137), (101, 111, 100), (101, 110, 111), (122, 136, 121), (122, 135, 136), (101, 109, 110), (123, 135, 122), (123, 134, 135), (102, 109, 101), (102, 108, 109), (124, 134, 123), (124, 133, 134), (102, 107, 108), (124, 132, 133), (125, 132, 124), (103, 107, 102), (125, 131, 132), (103, 106, 107), (126, 131, 125), (126, 130, 131), (103, 105, 106), (127, 130, 126), (104, 105, 103), (127, 129, 130), (128, 129, 127), (222, 220, 221), (223, 220, 222), (223, 219, 220), (224, 219, 223), (225, 219, 224), (225, 218, 219), (226, 218, 225), (180, 178, 179), (180, 234, 178), (226, 217, 218), (227, 217, 226), (228, 217, 227), (228, 216, 217), (229, 216, 228), (229, 215, 216), (230, 215, 229), (231, 215, 230), (231, 214, 215), (232, 214, 231), (233, 214, 232), (233, 194, 214), (194, 213, 214), (180, 233, 234), (180, 182, 233), (182, 183, 233), (183, 184, 233), (184, 185, 233), (185, 186, 233), (186, 187, 233), (187, 188, 233), (188, 189, 233), (189, 190, 233), (190, 191, 233), (191, 192, 233), (192, 193, 233), (193, 194, 233), (195, 213, 194), (196, 213, 195), (197, 213, 196), (198, 213, 197), (198, 212, 213), (199, 212, 198), (200, 212, 199), (201, 212, 200), (201, 211, 212), (202, 211, 201), (203, 211, 202), (203, 210, 211), (204, 210, 203), (180, 181, 182), (205, 210, 204), (205, 209, 210), (206, 209, 205), (207, 209, 206), (207, 208, 209), (237, 235, 236), (237, 394, 235), (238, 394, 237), (239, 394, 238), (240, 394, 239), (241, 394, 240), (242, 394, 241), (243, 394, 242), (244, 393, 243), (393, 394, 243), (244, 392, 393), (245, 430, 244), (430, 431, 244), (431, 392, 244), (432, 392, 431), (432, 391, 392), (433, 391, 432), (245, 429, 430), (434, 391, 433), (245, 428, 429), (435, 391, 434), (245, 427, 428), (435, 390, 391), (436, 390, 435), (245, 426, 427), (246, 426, 245), (437, 390, 436), (437, 389, 390), (246, 425, 426), (438, 389, 437), (246, 424, 425), (438, 388, 389), (439, 388, 438), (246, 423, 424), (439, 387, 388), (247, 423, 246), (440, 387, 439), (440, 386, 387), (247, 422, 423), (440, 385, 386), (441, 385, 440), (247, 421, 422), (248, 421, 247), (441, 384, 385), (442, 384, 441), (248, 420, 421), (442, 383, 384), (395, 383, 442), (248, 419, 420), (395, 382, 383), (249, 419, 248), (396, 382, 395), (396, 381, 382), (249, 418, 419), (250, 418, 249), (396, 380, 381), (397, 380, 396), (250, 417, 418), (251, 417, 250), (397, 379, 380), (252, 417, 251), (398, 379, 397), (252, 416, 417), (398, 378, 379), (253, 416, 252), (399, 378, 398), (253, 415, 416), (254, 415, 253), (399, 377, 378), (400, 377, 399), (255, 415, 254), (255, 414, 415), (400, 376, 377), (256, 414, 255), (401, 376, 400), (256, 413, 414), (257, 413, 256), (401, 375, 376), (402, 375, 401), (257, 412, 413), (258, 412, 257), (403, 375, 402), (403, 374, 375), (258, 411, 412), (259, 411, 258), (404, 374, 403), (259, 410, 411), (404, 373, 374), (260, 410, 259), (405, 373, 404), (260, 409, 410), (406, 373, 405), (260, 408, 409), (261, 408, 260), (407, 373, 406), (261, 407, 408), (261, 373, 407), (261, 372, 373), (262, 372, 261), (262, 371, 372), (263, 371, 262), (263, 370, 371), (264, 370, 263), (265, 370, 264), (265, 369, 370), (266, 369, 265), (266, 368, 369), (267, 368, 266), (268, 368, 267), (269, 368, 268), (269, 367, 368), (270, 367, 269), (271, 367, 270), (272, 367, 271), (272, 366, 367), (273, 366, 272), (274, 366, 273), (275, 366, 274), (275, 365, 366), (276, 365, 275), (276, 364, 365), (277, 364, 276), (277, 363, 364), (278, 363, 277), (278, 362, 363), (279, 362, 278), (279, 361, 362), (279, 360, 361), (280, 360, 279), (280, 359, 360), (281, 359, 280), (281, 358, 359), (282, 358, 281), (283, 358, 282), (283, 357, 358), (284, 357, 283), (284, 356, 357), (285, 356, 284), (285, 355, 356), (286, 355, 285), (286, 354, 355), (287, 354, 286), (287, 353, 354), (288, 353, 287), (288, 352, 353), (289, 352, 288), (289, 351, 352), (290, 351, 289), (290, 350, 351), (291, 350, 290), (291, 349, 350), (292, 349, 291), (292, 348, 349), (293, 348, 292), (293, 347, 348), (294, 347, 293), (294, 346, 347), (295, 346, 294), (295, 345, 346), (296, 345, 295), (296, 344, 345), (297, 344, 296), (297, 343, 344), (298, 343, 297), (298, 342, 343), (299, 342, 298), (300, 342, 299), (300, 341, 342), (301, 341, 300), (301, 340, 341), (302, 340, 301), (302, 339, 340), (303, 339, 302), (303, 338, 339), (304, 479, 303), (479, 338, 303), (479, 480, 338), (480, 337, 338), (304, 478, 479), (481, 337, 480), (304, 477, 478), (482, 337, 481), (304, 476, 477), (305, 476, 304), (483, 337, 482), (305, 475, 476), (484, 337, 483), (305, 474, 475), (485, 337, 484), (485, 336, 337), (305, 473, 474), (486, 336, 485), (306, 473, 305), (306, 472, 473), (487, 336, 486), (487, 335, 336), (306, 471, 472), (307, 471, 306), (488, 335, 487), (307, 470, 471), (489, 335, 488), (489, 334, 335), (307, 469, 470), (308, 469, 307), (490, 334, 489), (308, 468, 469), (490, 333, 334), (309, 468, 308), (309, 467, 468), (443, 333, 490), (443, 332, 333), (309, 466, 467), (310, 466, 309), (444, 332, 443), (310, 465, 466), (445, 332, 444), (445, 331, 332), (310, 464, 465), (446, 331, 445), (311, 464, 310), (311, 463, 464), (447, 331, 446), (311, 462, 463), (447, 330, 331), (448, 330, 447), (312, 462, 311), (312, 461, 462), (449, 330, 448), (312, 460, 461), (450, 330, 449), (312, 459, 460), (450, 329, 330), (451, 329, 450), (313, 459, 312), (313, 458, 459), (452, 329, 451), (313, 457, 458), (453, 329, 452), (313, 456, 457), (454, 329, 453), (313, 455, 456), (455, 329, 454), (313, 329, 455), (313, 328, 329), (314, 328, 313), (314, 327, 328), (315, 327, 314), (316, 327, 315), (316, 326, 327), (317, 326, 316), (317, 325, 326), (318, 325, 317), (318, 324, 325), (319, 324, 318), (319, 323, 324), (320, 323, 319), (320, 322, 323), (321, 322, 320), (508, 506, 507), (508, 505, 506), (509, 505, 508), (509, 504, 505), (510, 504, 509), (510, 503, 504), (511, 503, 510), (511, 502, 503), (512, 502, 511), (512, 501, 502), (513, 501, 512), (513, 500, 501), (514, 500, 513), (514, 499, 500), (515, 499, 514), (515, 498, 499), (516, 498, 515), (516, 497, 498), (517, 497, 516), (517, 496, 497), (518, 496, 517), (518, 495, 496), (519, 495, 518), (520, 495, 519), (520, 542, 495), (520, 541, 542), (521, 541, 520), (521, 540, 541), (522, 540, 521), (522, 539, 540), (523, 539, 522), (523, 538, 539), (524, 538, 523), (524, 537, 538), (525, 537, 524), (525, 536, 537), (526, 536, 525), (526, 535, 536), (527, 535, 526), (527, 534, 535), (528, 534, 527), (528, 533, 534), (529, 533, 528), (529, 532, 533), (530, 532, 529), (530, 531, 532), (493, 491, 492), (493, 494, 491), (556, 554, 555), (556, 553, 554), (556, 552, 553), (557, 552, 556), (557, 551, 552), (557, 550, 551), (558, 550, 557), (558, 549, 550), (558, 548, 549), (559, 548, 558), (559, 547, 548), (559, 546, 547), (560, 546, 559), (560, 545, 546), (560, 544, 545), (561, 544, 560), (561, 543, 544), (561, 656, 543), (656, 657, 543), (657, 658, 543), (658, 659, 543), (659, 660, 543), (660, 661, 543), (661, 662, 543), (662, 663, 543), (663, 664, 543), (562, 654, 561), (654, 655, 561), (655, 656, 561), (563, 652, 562), (652, 653, 562), (653, 654, 562), (564, 651, 563), (651, 652, 563), (564, 650, 651), (564, 649, 650), (564, 648, 649), (564, 647, 648), (564, 646, 647), (565, 646, 564), (565, 645, 646), (565, 644, 645), (565, 643, 644), (566, 643, 565), (566, 642, 643), (566, 641, 642), (567, 641, 566), (567, 640, 641), (567, 639, 640), (568, 639, 567), (568, 638, 639), (568, 637, 638), (569, 637, 568), (569, 636, 637), (570, 636, 569), (570, 635, 636), (570, 634, 635), (571, 634, 570), (571, 633, 634), (572, 633, 571), (572, 632, 633), (573, 632, 572), (573, 631, 632), (574, 631, 573), (574, 630, 631), (575, 630, 574), (576, 630, 575), (576, 629, 630), (577, 629, 576), (578, 629, 577), (578, 628, 629), (579, 628, 578), (604, 602, 603), (579, 627, 628), (580, 627, 579), (604, 601, 602), (581, 627, 580), (581, 626, 627), (604, 600, 601), (582, 626, 581), (604, 599, 600), (583, 626, 582), (584, 626, 583), (584, 625, 626), (604, 598, 599), (585, 625, 584), (604, 597, 598), (586, 625, 585), (604, 596, 597), (586, 624, 625), (587, 624, 586), (604, 595, 596), (588, 624, 587), (604, 594, 595), (589, 624, 588), (604, 593, 594), (590, 624, 589), (604, 592, 593), (590, 623, 624), (591, 623, 590), (604, 591, 592), (604, 623, 591), (604, 622, 623), (605, 622, 604), (606, 622, 605), (606, 621, 622), (607, 621, 606), (607, 620, 621), (608, 620, 607), (609, 620, 608), (609, 619, 620), (610, 619, 609), (611, 619, 610), (611, 618, 619), (612, 618, 611), (613, 618, 612), (613, 617, 618), (614, 617, 613), (615, 617, 614), (615, 616, 617), (666, 712, 665), (666, 711, 712), (667, 711, 666), (667, 710, 711), (668, 710, 667), (668, 709, 710), (669, 709, 668), (669, 708, 709), (670, 708, 669), (670, 707, 708), (671, 707, 670), (671, 706, 707), (672, 713, 671), (713, 706, 671), (672, 760, 713), (714, 706, 713), (672, 759, 760), (715, 706, 714), (672, 758, 759), (716, 706, 715), (716, 705, 706), (673, 758, 672), (673, 757, 758), (717, 705, 716), (673, 756, 757), (718, 705, 717), (673, 755, 756), (719, 705, 718), (719, 704, 705), (674, 755, 673), (674, 754, 755), (720, 704, 719), (674, 753, 754), (721, 704, 720), (721, 703, 704), (675, 753, 674), (675, 752, 753), (722, 703, 721), (722, 702, 703), (676, 752, 675), (676, 751, 752), (723, 702, 722), (676, 750, 751), (724, 702, 723), (724, 701, 702), (677, 750, 676), (677, 749, 750), (725, 701, 724), (678, 749, 677), (678, 748, 749), (725, 700, 701), (726, 700, 725), (678, 747, 748), (727, 700, 726), (679, 747, 678), (727, 699, 700), (679, 746, 747), (728, 699, 727), (679, 745, 746), (680, 745, 679), (729, 699, 728), (729, 698, 699), (680, 744, 745), (730, 698, 729), (681, 744, 680), (730, 697, 698), (681, 743, 744), (731, 697, 730), (681, 742, 743), (732, 697, 731), (682, 742, 681), (732, 696, 697), (682, 741, 742), (733, 696, 732), (682, 740, 741), (734, 696, 733), (682, 739, 740), (735, 696, 734), (683, 739, 682), (735, 695, 696), (683, 738, 739), (736, 695, 735), (683, 737, 738), (737, 695, 736), (683, 695, 737), (684, 695, 683), (684, 694, 695), (685, 694, 684), (685, 693, 694), (686, 693, 685), (686, 692, 693), (687, 692, 686), (687, 691, 692), (688, 691, 687), (688, 690, 691), (689, 690, 688), (766, 764, 765), (766, 768, 764), (768, 763, 764), (763, 761, 762), (763, 770, 761), (766, 767, 768), (769, 763, 768), (769, 770, 763), (771, 772, 774, 773), (792, 788, 778, 786), (787, 789, 780, 777), (789, 790, 782, 780), (790, 791, 784, 782), (791, 792, 786, 784), (783, 785, 792, 791), (781, 783, 791, 790), (779, 781, 790, 789), (775, 779, 789, 787), (785, 776, 788, 792), (794, 796, 795, 793), (796, 800, 863, 825, 843, 809, 855, 817, 833, 801, 859, 821, 839, 805, 851, 813, 829, 1033, 1025, 1029, 799, 795), (798, 794, 793, 797, 831, 815, 853, 807, 841, 823, 861, 803, 835, 819, 857, 811, 845, 827, 865), (793, 795, 799, 1030, 1026, 1034, 832, 816, 854, 808, 842, 824, 862, 804, 836, 820, 858, 812, 846, 828, 866, 797), (798, 830, 814, 852, 806, 840, 822, 860, 802, 834, 818, 856, 810, 844, 826, 864, 800, 796, 794), (897, 881, 898, 838, 906, 875, 907, 849, 904, 877, 905, 1036, 1028, 1032, 829, 813, 851, 805, 839, 821, 859, 801, 833, 817, 855, 809, 843, 825, 863, 900, 880, 901, 847), (1042, 1038, 1041, 1040, 1044, 1037, 1043, 1039), (906, 838, 898, 881, 897, 847, 901, 880, 900, 1000, 981, 1001, 973, 997, 982, 998, 972, 1008, 978, 1009, 975, 1005, 980, 1006, 905, 877, 904, 849, 907, 875), (848, 912, 876, 905, 1006, 979, 1018, 974, 987, 983, 1023, 971, 1011, 977, 1016, 976, 986, 984, 1024, 916, 887, 890, 850, 911, 874, 908, 837, 915, 886, 891), (902, 867, 894, 884, 893, 869, 896, 882, 895, 994, 959, 995, 932, 991, 961, 992, 927, 1002, 954, 1003, 935, 999, 956, 1000, 900, 879, 899, 871, 903, 878), (885, 914, 868, 909, 873, 910, 872, 889, 888, 916, 1024, 970, 985, 944, 1015, 945, 1014, 929, 1022, 964, 988, 934, 1021, 960, 994, 895, 883, 913, 870, 892), (975, 1009, 978, 1008, 972, 998, 982, 997, 973, 1001, 981, 1000, 956, 999, 957, 1019, 936, 996, 958, 1020, 926, 1007, 951, 1017, 938, 1004, 952, 1018, 979, 1006, 980, 1005), (919, 918, 942, 943, 923, 924, 940, 941, 976, 1016, 977, 1011, 947, 1010, 925, 1013, 946, 1012, 917, 990, 963, 989, 922, 993, 962, 992, 961, 991, 932, 933, 920, 921, 930, 931), (990, 917, 1012, 946, 1013, 925, 1010, 947, 1011, 971, 1023, 983, 969, 968, 939, 948, 950, 949, 928, 965, 967, 966, 937, 953, 955, 954, 1002, 927, 992, 962, 993, 922, 989, 963), (926, 1020, 958, 996, 936, 1019, 957, 999, 935, 1003, 954, 955, 953, 937, 966, 967, 965, 928, 949, 950, 948, 939, 968, 969, 983, 987, 974, 1018, 952, 1004, 938, 1017, 951, 1007), (1031, 832, 1034, 1026, 1030, 799, 1029, 1025, 1033, 1042, 1039, 1043, 1037, 1044, 1040, 1041, 1035, 1027), (1015, 944, 985, 970, 1024, 984, 986, 976, 941, 940, 924, 923, 943, 942, 918, 919, 931, 930, 921, 920, 933, 932, 995, 959, 994, 960, 1021, 934, 988, 964, 1022, 929, 1014, 945), (835, 803, 861, 823, 841, 807, 853, 815, 831, 797, 866, 828, 846, 812, 858, 820, 836, 804, 862, 824, 842, 808, 854, 816, 832, 1031, 1027, 1035, 905, 876, 912, 848, 891, 886, 915, 837, 908, 874, 911, 850, 890, 887, 916, 888, 889, 872, 910, 873, 909, 868, 914, 885, 892, 870, 913, 883, 895, 882, 896, 869, 893, 884, 894, 867, 902, 878, 903, 871, 899, 879, 900, 863, 800, 864, 826, 844, 810, 856, 818, 834, 802, 860, 822, 840, 806, 852, 814, 830, 798, 865, 827, 845, 811, 857, 819), (1028, 1036, 905, 1035, 1041, 1038, 1042, 1033, 829, 1032)])
me_cube_012.polygons.foreach_set('material_index', [7, 7, 7, 7, 7, 7, 7, 7, 7, 7, 7, 7, 7, 7, 7, 7, 7, 7, 7, 7, 7, 7, 7, 7, 7, 7, 7, 7, 7, 7, 7, 7, 7, 7, 7, 7, 7, 7, 7, 7, 7, 7, 7, 7, 7, 7, 7, 7, 7, 7, 7, 7, 7, 7, 7, 7, 7, 7, 7, 7, 7, 7, 7, 7, 7, 7, 7, 7, 7, 7, 7, 7, 7, 7, 7, 7, 7, 7, 7, 7, 7, 7, 7, 7, 7, 7, 7, 7, 7, 7, 7, 7, 7, 7, 7, 7, 7, 7, 7, 7, 7, 7, 7, 7, 7, 7, 7, 7, 7, 7, 7, 7, 7, 7, 7, 7, 7, 7, 7, 7, 7, 7, 7, 7, 7, 7, 7, 7, 7, 7, 7, 7, 7, 7, 7, 7, 7, 7, 7, 7, 7, 7, 7, 7, 7, 7, 7, 7, 7, 7, 7, 7, 7, 7, 7, 7, 7, 7, 7, 7, 7, 7, 7, 7, 7, 7, 7, 7, 7, 7, 7, 7, 7, 7, 7, 7, 7, 7, 7, 7, 7, 7, 7, 7, 7, 7, 7, 7, 7, 7, 7, 7, 7, 7, 7, 7, 7, 7, 7, 7, 7, 7, 7, 7, 7, 7, 7, 7, 7, 7, 7, 7, 7, 7, 7, 7, 7, 7, 7, 7, 7, 7, 7, 7, 7, 7, 7, 7, 7, 7, 7, 7, 7, 7, 7, 7, 7, 7, 7, 7, 7, 7, 7, 7, 7, 7, 7, 7, 7, 7, 7, 7, 7, 7, 7, 7, 7, 7, 7, 7, 7, 7, 7, 7, 7, 7, 7, 7, 7, 7, 7, 7, 7, 7, 7, 7, 7, 7, 7, 7, 7, 7, 7, 7, 7, 7, 7, 7, 7, 7, 7, 7, 7, 7, 7, 7, 7, 7, 7, 7, 7, 7, 7, 7, 7, 7, 7, 7, 7, 7, 7, 7, 7, 7, 7, 7, 7, 7, 7, 7, 7, 7, 7, 7, 7, 7, 7, 7, 7, 7, 7, 7, 7, 7, 7, 7, 7, 7, 7, 7, 7, 7, 7, 7, 7, 7, 7, 7, 7, 7, 7, 7, 7, 7, 7, 7, 7, 7, 7, 7, 7, 7, 7, 7, 7, 7, 7, 7, 7, 7, 7, 7, 7, 7, 7, 7, 7, 7, 7, 7, 7, 7, 7, 7, 7, 7, 7, 7, 7, 7, 7, 7, 7, 7, 7, 7, 7, 7, 7, 7, 7, 7, 7, 7, 7, 7, 7, 7, 7, 7, 7, 7, 7, 7, 7, 7, 7, 7, 7, 7, 7, 7, 7, 7, 7, 7, 7, 7, 7, 7, 7, 7, 7, 7, 7, 7, 7, 7, 7, 7, 7, 7, 7, 7, 7, 7, 7, 7, 7, 7, 7, 7, 7, 7, 7, 7, 7, 7, 7, 7, 7, 7, 7, 7, 7, 7, 7, 7, 7, 7, 7, 7, 7, 7, 7, 7, 7, 7, 7, 7, 7, 7, 7, 7, 7, 7, 7, 7, 7, 7, 7, 7, 7, 7, 7, 7, 7, 7, 7, 7, 7, 7, 7, 7, 7, 7, 7, 7, 7, 7, 7, 7, 7, 7, 7, 7, 7, 7, 7, 7, 7, 7, 7, 7, 7, 7, 7, 7, 7, 7, 7, 7, 7, 7, 7, 7, 7, 7, 7, 7, 7, 7, 7, 7, 7, 7, 7, 7, 7, 7, 7, 7, 7, 7, 7, 7, 7, 7, 7, 7, 7, 7, 7, 7, 7, 7, 7, 7, 7, 7, 7, 7, 7, 7, 7, 7, 7, 7, 7, 7, 7, 7, 7, 7, 7, 7, 7, 7, 7, 7, 7, 7, 7, 7, 7, 7, 7, 7, 7, 7, 7, 7, 7, 7, 7, 7, 7, 7, 7, 7, 7, 7, 7, 7, 7, 7, 7, 7, 7, 7, 7, 7, 7, 7, 7, 7, 7, 7, 7, 7, 7, 7, 7, 7, 7, 7, 7, 7, 7, 7, 7, 7, 7, 7, 7, 7, 7, 7, 7, 7, 7, 7, 7, 7, 7, 7, 7, 7, 7, 7, 7, 7, 7, 7, 7, 7, 7, 7, 7, 7, 7, 7, 7, 7, 7, 7, 7, 7, 7, 7, 7, 7, 7, 7, 7, 7, 7, 7, 7, 7, 7, 7, 7, 7, 7, 7, 7, 7, 7, 7, 7, 7, 7, 7, 7, 7, 7, 7, 7, 7, 7, 7, 7, 7, 7, 7, 7, 7, 7, 7, 7, 7, 7, 7, 7, 7, 7, 7, 7, 7, 7, 7, 7, 7, 7, 7, 7, 7, 7, 7, 7, 7, 7, 7, 7, 7, 7, 7, 7, 7, 7, 7, 7, 7, 7, 7, 7, 7, 7, 7, 7, 6, 6, 6, 5, 6, 5, 2, 1, 3, 2, 3, 0, 0, 0, 0, 0, 0, 4, 0, 0, 0, 0, 2, 2, 3, 1, 0, 1, 0, 0])
me_cube_012.materials.append(mat_material_010)
me_cube_012.materials.append(mat_material_026)
me_cube_012.materials.append(mat_material_027)
me_cube_012.materials.append(mat_material_028)
me_cube_012.materials.append(mat_material_029)
me_cube_012.materials.append(mat_material_001)
me_cube_012.materials.append(mat_material_002)
me_cube_012.materials.append(mat_material)
me_cube_012.use_remesh_preserve_volume = False
me_cube_012.use_remesh_preserve_attributes = False
me_cube_012.use_mirror_vertex_groups = False
me_cube_012.update()

# ---- objects
ob_tv_1 = bpy.data.objects.new('TV 1', me_cube_012)
ob_lamp = bpy.data.objects.new('Lamp', light_lamp)

# ---- transforms, parenting, visibility, modifiers, constraints
ob_tv_1.location = (-0.1647, -0.929, 1.217)
ob_tv_1.rotation_euler = (0.0, -0.0, 1.573)
ob_tv_1.scale = (1.266, 1.266, 1.266)
ob_tv_1.show_name = True
ob_tv_1.lineart.crease_threshold = 0.0
ob_lamp.parent = ob_tv_1
ob_lamp.matrix_parent_inverse = Matrix(((-0.002067, 1.0, 0.0, 0.9286), (-1.0, -0.002067, 0.0, -0.1666), (0.0, 0.0, 1.0, -1.253), (0.0, 0.0, 0.0, 1.0)))
ob_lamp.location = (-0.2082, -0.8887, 1.292)
ob_lamp.rotation_euler = (0.6503, 0.05522, 1.866)
ob_lamp.lock_rotations_4d = False
ob_lamp.empty_display_type = 'ARROWS'
ob_lamp.color = (0.0, 0.0, 0.0, 0.0)
ob_lamp.lineart.crease_threshold = 0.0

# ---- collection membership
col_collection_1.objects.link(ob_tv_1)
col_collection_1.objects.link(ob_lamp)

# ---- scene / render settings (as saved in the file)
scene.frame_start = 1; scene.frame_end = 250; scene.frame_set(1)
scene.render.engine = 'BLENDER_EEVEE_NEXT'
scene.render.resolution_percentage = 50
scene.render.dither_intensity = 0.0
scene.cycles.use_denoising = False
scene.cycles.samples = 128
scene.cycles.sampling_pattern = 'TABULATED_SOBOL'
scene.cycles.light_sampling_threshold = 0.0
scene.cycles.use_adaptive_sampling = False
scene.cycles.use_light_tree = False
scene.cycles.blur_glossy = 0.0
scene.cycles.sample_clamp_indirect = 0.0
scene.view_settings.view_transform = 'Standard'
bpy.context.view_layer.update()

# ---- added for rendering (the .blend has no active camera): camera
cam_auto = bpy.data.cameras.new('AutoCamera')
cam_auto.lens = 50.0
cam_auto.sensor_width = 36.0
cam_auto.clip_end = 1000.0
ob_auto_camera = bpy.data.objects.new('AutoCamera', cam_auto)
scene.collection.objects.link(ob_auto_camera)
ob_auto_camera.location = (3.14152, -5.02068, 4.04361)
ob_auto_camera.rotation_euler = (1.09748, -7.21219e-08, 0.694738)
scene.camera = ob_auto_camera
bpy.context.view_layer.update()
